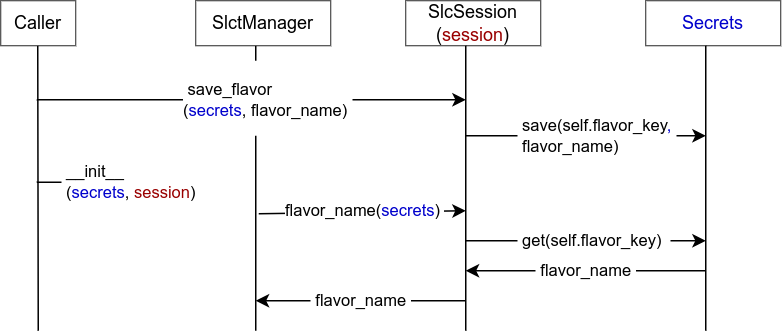

The diagram above was exported from draw.io. Its source (the exported page's mxGraphModel, read from the mxfile embedded in the PNG):
<mxGraphModel dx="2632" dy="1865" grid="1" gridSize="10" guides="1" tooltips="1" connect="1" arrows="1" fold="1" page="1" pageScale="1" pageWidth="850" pageHeight="1100" math="0" shadow="0">
  <root>
    <mxCell id="0" />
    <mxCell id="1" parent="0" />
    <mxCell id="0ITxOoR5CU0IFoQtmJHf-15" value="" style="endArrow=none;html=1;rounded=0;" parent="1" edge="1">
      <mxGeometry width="50" height="50" relative="1" as="geometry">
        <mxPoint x="-1350" y="-770" as="sourcePoint" />
        <mxPoint x="-1350" y="-960" as="targetPoint" />
      </mxGeometry>
    </mxCell>
    <mxCell id="tnYzq8cTTD33l392dSbd-2" value="" style="rounded=0;whiteSpace=wrap;html=1;strokeColor=none;" vertex="1" parent="1">
      <mxGeometry x="-1360" y="-950" width="30" height="50" as="geometry" />
    </mxCell>
    <mxCell id="0ITxOoR5CU0IFoQtmJHf-10" value="" style="endArrow=none;html=1;rounded=0;" parent="1" edge="1">
      <mxGeometry width="50" height="50" relative="1" as="geometry">
        <mxPoint x="-1495" y="-770" as="sourcePoint" />
        <mxPoint x="-1495.34" y="-960" as="targetPoint" />
      </mxGeometry>
    </mxCell>
    <mxCell id="0ITxOoR5CU0IFoQtmJHf-14" value="Caller" style="rounded=0;whiteSpace=wrap;html=1;strokeWidth=0.5;" parent="1" vertex="1">
      <mxGeometry x="-1520" y="-990" width="50" height="30" as="geometry" />
    </mxCell>
    <mxCell id="0ITxOoR5CU0IFoQtmJHf-16" value="SlctManager" style="rounded=0;whiteSpace=wrap;html=1;strokeWidth=0.5;fontFamily=Helvetica;" parent="1" vertex="1">
      <mxGeometry x="-1390" y="-990" width="90" height="30" as="geometry" />
    </mxCell>
    <mxCell id="0ITxOoR5CU0IFoQtmJHf-17" value="&lt;font style=&quot;color: rgb(0, 0, 204);&quot;&gt;Secrets&lt;/font&gt;" style="rounded=0;whiteSpace=wrap;html=1;strokeWidth=0.5;fontFamily=Helvetica;fillColor=default;strokeColor=default;fontColor=default;align=center;verticalAlign=middle;fontSize=12;" parent="1" vertex="1">
      <mxGeometry x="-1090" y="-990" width="90" height="30" as="geometry" />
    </mxCell>
    <mxCell id="0ITxOoR5CU0IFoQtmJHf-18" value="" style="endArrow=none;html=1;rounded=0;" parent="1" edge="1">
      <mxGeometry width="50" height="50" relative="1" as="geometry">
        <mxPoint x="-1050" y="-770" as="sourcePoint" />
        <mxPoint x="-1050" y="-960" as="targetPoint" />
      </mxGeometry>
    </mxCell>
    <mxCell id="0ITxOoR5CU0IFoQtmJHf-19" value="&lt;span style=&quot;&quot;&gt;&amp;nbsp;__init__&lt;br&gt;&amp;nbsp;(&lt;font style=&quot;color: rgb(0, 0, 204);&quot;&gt;secrets&lt;/font&gt;,&amp;nbsp;&lt;/span&gt;&lt;font style=&quot;color: rgb(153, 0, 0);&quot;&gt;session&lt;/font&gt;&lt;span style=&quot;&quot;&gt;)&amp;nbsp;&lt;/span&gt;" style="endArrow=classic;html=1;rounded=0;align=left;" parent="1" edge="1">
      <mxGeometry x="-0.6389" width="50" height="50" relative="1" as="geometry">
        <mxPoint x="-1496" y="-869" as="sourcePoint" />
        <mxPoint x="-1412" y="-869" as="targetPoint" />
        <mxPoint as="offset" />
      </mxGeometry>
    </mxCell>
    <mxCell id="0ITxOoR5CU0IFoQtmJHf-22" value="flavor_name(&lt;font style=&quot;color: rgb(0, 0, 204);&quot;&gt;secrets&lt;/font&gt;)&amp;nbsp;" style="endArrow=classic;html=1;rounded=0;align=left;" parent="1" edge="1">
      <mxGeometry x="-0.7647" y="2" width="50" height="50" relative="1" as="geometry">
        <mxPoint x="-1348" y="-848" as="sourcePoint" />
        <mxPoint x="-1210" y="-850" as="targetPoint" />
        <mxPoint as="offset" />
      </mxGeometry>
    </mxCell>
    <mxCell id="0ITxOoR5CU0IFoQtmJHf-23" value="&amp;nbsp;flavor_name&amp;nbsp;" style="endArrow=classic;html=1;rounded=0;" parent="1" edge="1">
      <mxGeometry x="-0.0014" width="50" height="50" relative="1" as="geometry">
        <mxPoint x="-1210" y="-790" as="sourcePoint" />
        <mxPoint x="-1350" y="-790" as="targetPoint" />
        <mxPoint as="offset" />
      </mxGeometry>
    </mxCell>
    <mxCell id="arl5HsbM_CgUTIn2ld55-1" value="&amp;nbsp;save_flavor&lt;br&gt;(&lt;font style=&quot;color: rgb(0, 0, 204);&quot;&gt;secrets&lt;/font&gt;, flavor_name)&amp;nbsp;" style="endArrow=classic;html=1;rounded=0;align=left;" parent="1" edge="1">
      <mxGeometry x="-0.3287" width="50" height="50" relative="1" as="geometry">
        <mxPoint x="-1496" y="-924" as="sourcePoint" />
        <mxPoint x="-1210" y="-924" as="targetPoint" />
        <mxPoint as="offset" />
      </mxGeometry>
    </mxCell>
    <mxCell id="arl5HsbM_CgUTIn2ld55-3" value="SlcSession&lt;br&gt;(&lt;font style=&quot;color: rgb(153, 0, 0);&quot;&gt;session&lt;/font&gt;)" style="rounded=0;whiteSpace=wrap;html=1;strokeWidth=0.5;fontFamily=Helvetica;" parent="1" vertex="1">
      <mxGeometry x="-1250" y="-990" width="90" height="30" as="geometry" />
    </mxCell>
    <mxCell id="arl5HsbM_CgUTIn2ld55-4" value="" style="endArrow=none;html=1;rounded=0;" parent="1" edge="1">
      <mxGeometry width="50" height="50" relative="1" as="geometry">
        <mxPoint x="-1210" y="-770" as="sourcePoint" />
        <mxPoint x="-1210" y="-960" as="targetPoint" />
      </mxGeometry>
    </mxCell>
    <mxCell id="arl5HsbM_CgUTIn2ld55-5" value="&amp;nbsp;save(self.flavor_key&lt;font color=&quot;#0000cc&quot;&gt;,&amp;nbsp;&lt;br&gt;&lt;/font&gt;&amp;nbsp;flavor_name)&amp;nbsp;" style="endArrow=classic;html=1;rounded=0;align=left;" parent="1" edge="1">
      <mxGeometry x="-0.5789" width="50" height="50" relative="1" as="geometry">
        <mxPoint x="-1210" y="-900" as="sourcePoint" />
        <mxPoint x="-1050" y="-900" as="targetPoint" />
        <mxPoint as="offset" />
      </mxGeometry>
    </mxCell>
    <mxCell id="arl5HsbM_CgUTIn2ld55-6" value="&amp;nbsp;get(self.flavor_key)&amp;nbsp;&amp;nbsp;" style="endArrow=classic;html=1;rounded=0;align=left;" parent="1" edge="1">
      <mxGeometry x="-0.5789" width="50" height="50" relative="1" as="geometry">
        <mxPoint x="-1210" y="-830" as="sourcePoint" />
        <mxPoint x="-1050" y="-830" as="targetPoint" />
        <mxPoint as="offset" />
      </mxGeometry>
    </mxCell>
    <mxCell id="arl5HsbM_CgUTIn2ld55-7" value="&amp;nbsp;flavor_name&amp;nbsp;" style="endArrow=classic;html=1;rounded=0;" parent="1" edge="1">
      <mxGeometry x="-0.0014" width="50" height="50" relative="1" as="geometry">
        <mxPoint x="-1050" y="-810" as="sourcePoint" />
        <mxPoint x="-1210" y="-810" as="targetPoint" />
        <mxPoint as="offset" />
      </mxGeometry>
    </mxCell>
  </root>
</mxGraphModel>